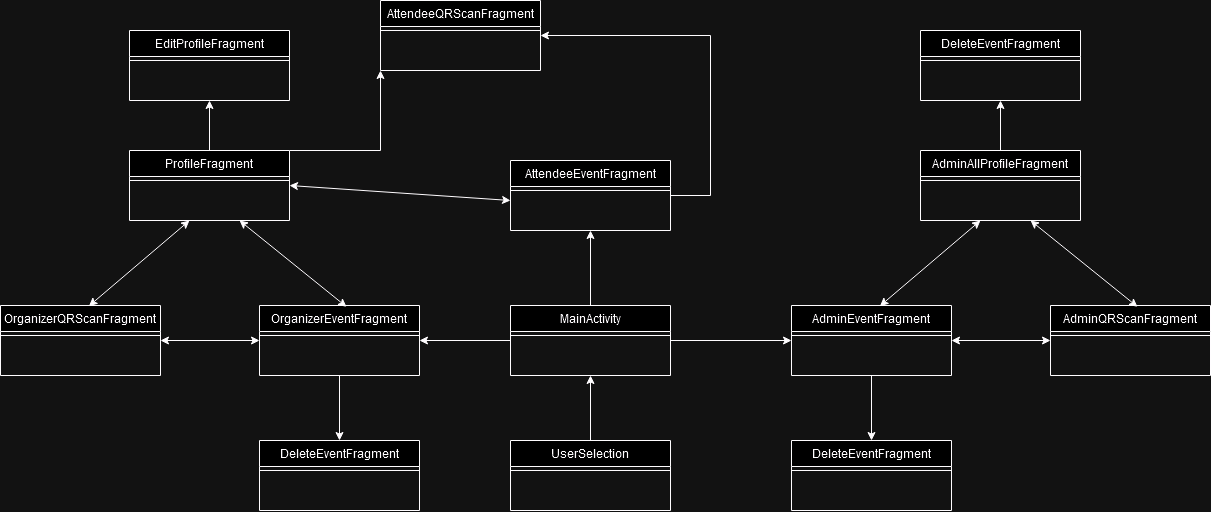

The diagram above was exported from draw.io. Its source (the exported page's mxGraphModel, read from the mxfile embedded in the PNG):
<mxGraphModel dx="1195" dy="622" grid="1" gridSize="10" guides="1" tooltips="1" connect="1" arrows="1" fold="1" page="1" pageScale="1" pageWidth="827" pageHeight="1169" math="0" shadow="0">
  <root>
    <mxCell id="WIyWlLk6GJQsqaUBKTNV-0" />
    <mxCell id="WIyWlLk6GJQsqaUBKTNV-1" parent="WIyWlLk6GJQsqaUBKTNV-0" />
    <mxCell id="_B4tVPbWxV6y9q4n8meI-5" style="edgeStyle=orthogonalEdgeStyle;rounded=0;orthogonalLoop=1;jettySize=auto;html=1;exitX=1;exitY=0.5;exitDx=0;exitDy=0;entryX=0;entryY=0.5;entryDx=0;entryDy=0;" edge="1" parent="WIyWlLk6GJQsqaUBKTNV-1" source="zkfFHV4jXpPFQw0GAbJ--13" target="_B4tVPbWxV6y9q4n8meI-1">
      <mxGeometry relative="1" as="geometry" />
    </mxCell>
    <mxCell id="_B4tVPbWxV6y9q4n8meI-11" style="edgeStyle=orthogonalEdgeStyle;rounded=0;orthogonalLoop=1;jettySize=auto;html=1;entryX=0.5;entryY=1;entryDx=0;entryDy=0;" edge="1" parent="WIyWlLk6GJQsqaUBKTNV-1" source="zkfFHV4jXpPFQw0GAbJ--13" target="_B4tVPbWxV6y9q4n8meI-8">
      <mxGeometry relative="1" as="geometry" />
    </mxCell>
    <mxCell id="_B4tVPbWxV6y9q4n8meI-58" style="edgeStyle=orthogonalEdgeStyle;rounded=0;orthogonalLoop=1;jettySize=auto;html=1;entryX=1;entryY=0.5;entryDx=0;entryDy=0;" edge="1" parent="WIyWlLk6GJQsqaUBKTNV-1" source="zkfFHV4jXpPFQw0GAbJ--13" target="_B4tVPbWxV6y9q4n8meI-46">
      <mxGeometry relative="1" as="geometry" />
    </mxCell>
    <mxCell id="zkfFHV4jXpPFQw0GAbJ--13" value="MainActivity&#10;" style="swimlane;fontStyle=0;align=center;verticalAlign=top;childLayout=stackLayout;horizontal=1;startSize=26;horizontalStack=0;resizeParent=1;resizeLast=0;collapsible=1;marginBottom=0;rounded=0;shadow=0;strokeWidth=1;" parent="WIyWlLk6GJQsqaUBKTNV-1" vertex="1">
      <mxGeometry x="1170" y="515" width="160" height="70" as="geometry">
        <mxRectangle x="340" y="380" width="170" height="26" as="alternateBounds" />
      </mxGeometry>
    </mxCell>
    <mxCell id="zkfFHV4jXpPFQw0GAbJ--15" value="" style="line;html=1;strokeWidth=1;align=left;verticalAlign=middle;spacingTop=-1;spacingLeft=3;spacingRight=3;rotatable=0;labelPosition=right;points=[];portConstraint=eastwest;" parent="zkfFHV4jXpPFQw0GAbJ--13" vertex="1">
      <mxGeometry y="26" width="160" height="8" as="geometry" />
    </mxCell>
    <mxCell id="_B4tVPbWxV6y9q4n8meI-22" style="edgeStyle=orthogonalEdgeStyle;rounded=0;orthogonalLoop=1;jettySize=auto;html=1;" edge="1" parent="WIyWlLk6GJQsqaUBKTNV-1" source="_B4tVPbWxV6y9q4n8meI-1" target="_B4tVPbWxV6y9q4n8meI-20">
      <mxGeometry relative="1" as="geometry" />
    </mxCell>
    <mxCell id="_B4tVPbWxV6y9q4n8meI-1" value="AdminEventFragment&#10;" style="swimlane;fontStyle=0;align=center;verticalAlign=top;childLayout=stackLayout;horizontal=1;startSize=26;horizontalStack=0;resizeParent=1;resizeLast=0;collapsible=1;marginBottom=0;rounded=0;shadow=0;strokeWidth=1;" vertex="1" parent="WIyWlLk6GJQsqaUBKTNV-1">
      <mxGeometry x="1451" y="515" width="160" height="70" as="geometry">
        <mxRectangle x="340" y="380" width="170" height="26" as="alternateBounds" />
      </mxGeometry>
    </mxCell>
    <mxCell id="_B4tVPbWxV6y9q4n8meI-2" value="" style="line;html=1;strokeWidth=1;align=left;verticalAlign=middle;spacingTop=-1;spacingLeft=3;spacingRight=3;rotatable=0;labelPosition=right;points=[];portConstraint=eastwest;" vertex="1" parent="_B4tVPbWxV6y9q4n8meI-1">
      <mxGeometry y="26" width="160" height="8" as="geometry" />
    </mxCell>
    <mxCell id="_B4tVPbWxV6y9q4n8meI-65" style="edgeStyle=orthogonalEdgeStyle;rounded=0;orthogonalLoop=1;jettySize=auto;html=1;entryX=1;entryY=0.5;entryDx=0;entryDy=0;exitX=1;exitY=0.5;exitDx=0;exitDy=0;" edge="1" parent="WIyWlLk6GJQsqaUBKTNV-1" source="_B4tVPbWxV6y9q4n8meI-8" target="_B4tVPbWxV6y9q4n8meI-63">
      <mxGeometry relative="1" as="geometry">
        <mxPoint x="1420" y="375.0000000000002" as="sourcePoint" />
        <mxPoint x="1370" y="250.0000000000001" as="targetPoint" />
        <Array as="points">
          <mxPoint x="1370" y="405" />
          <mxPoint x="1370" y="245" />
        </Array>
      </mxGeometry>
    </mxCell>
    <mxCell id="_B4tVPbWxV6y9q4n8meI-8" value="AttendeeEventFragment&#10;" style="swimlane;fontStyle=0;align=center;verticalAlign=top;childLayout=stackLayout;horizontal=1;startSize=26;horizontalStack=0;resizeParent=1;resizeLast=0;collapsible=1;marginBottom=0;rounded=0;shadow=0;strokeWidth=1;" vertex="1" parent="WIyWlLk6GJQsqaUBKTNV-1">
      <mxGeometry x="1170" y="370" width="160" height="70" as="geometry">
        <mxRectangle x="340" y="380" width="170" height="26" as="alternateBounds" />
      </mxGeometry>
    </mxCell>
    <mxCell id="_B4tVPbWxV6y9q4n8meI-9" value="" style="line;html=1;strokeWidth=1;align=left;verticalAlign=middle;spacingTop=-1;spacingLeft=3;spacingRight=3;rotatable=0;labelPosition=right;points=[];portConstraint=eastwest;" vertex="1" parent="_B4tVPbWxV6y9q4n8meI-8">
      <mxGeometry y="26" width="160" height="8" as="geometry" />
    </mxCell>
    <mxCell id="_B4tVPbWxV6y9q4n8meI-12" value="AdminQRScanFragment&#10;" style="swimlane;fontStyle=0;align=center;verticalAlign=top;childLayout=stackLayout;horizontal=1;startSize=26;horizontalStack=0;resizeParent=1;resizeLast=0;collapsible=1;marginBottom=0;rounded=0;shadow=0;strokeWidth=1;" vertex="1" parent="WIyWlLk6GJQsqaUBKTNV-1">
      <mxGeometry x="1710" y="515" width="160" height="70" as="geometry">
        <mxRectangle x="340" y="380" width="170" height="26" as="alternateBounds" />
      </mxGeometry>
    </mxCell>
    <mxCell id="_B4tVPbWxV6y9q4n8meI-13" value="" style="line;html=1;strokeWidth=1;align=left;verticalAlign=middle;spacingTop=-1;spacingLeft=3;spacingRight=3;rotatable=0;labelPosition=right;points=[];portConstraint=eastwest;" vertex="1" parent="_B4tVPbWxV6y9q4n8meI-12">
      <mxGeometry y="26" width="160" height="8" as="geometry" />
    </mxCell>
    <mxCell id="_B4tVPbWxV6y9q4n8meI-27" style="edgeStyle=orthogonalEdgeStyle;rounded=0;orthogonalLoop=1;jettySize=auto;html=1;entryX=0.5;entryY=1;entryDx=0;entryDy=0;" edge="1" parent="WIyWlLk6GJQsqaUBKTNV-1" source="_B4tVPbWxV6y9q4n8meI-14" target="_B4tVPbWxV6y9q4n8meI-25">
      <mxGeometry relative="1" as="geometry" />
    </mxCell>
    <mxCell id="_B4tVPbWxV6y9q4n8meI-14" value="AdminAllProfileFragment&#10;" style="swimlane;fontStyle=0;align=center;verticalAlign=top;childLayout=stackLayout;horizontal=1;startSize=26;horizontalStack=0;resizeParent=1;resizeLast=0;collapsible=1;marginBottom=0;rounded=0;shadow=0;strokeWidth=1;" vertex="1" parent="WIyWlLk6GJQsqaUBKTNV-1">
      <mxGeometry x="1580" y="360" width="160" height="70" as="geometry">
        <mxRectangle x="340" y="380" width="170" height="26" as="alternateBounds" />
      </mxGeometry>
    </mxCell>
    <mxCell id="_B4tVPbWxV6y9q4n8meI-15" value="" style="line;html=1;strokeWidth=1;align=left;verticalAlign=middle;spacingTop=-1;spacingLeft=3;spacingRight=3;rotatable=0;labelPosition=right;points=[];portConstraint=eastwest;" vertex="1" parent="_B4tVPbWxV6y9q4n8meI-14">
      <mxGeometry y="26" width="160" height="8" as="geometry" />
    </mxCell>
    <mxCell id="_B4tVPbWxV6y9q4n8meI-16" value="" style="endArrow=classic;startArrow=classic;html=1;rounded=0;exitX=0.553;exitY=0.007;exitDx=0;exitDy=0;exitPerimeter=0;" edge="1" parent="WIyWlLk6GJQsqaUBKTNV-1" source="_B4tVPbWxV6y9q4n8meI-1">
      <mxGeometry width="50" height="50" relative="1" as="geometry">
        <mxPoint x="1530" y="560" as="sourcePoint" />
        <mxPoint x="1640" y="430" as="targetPoint" />
      </mxGeometry>
    </mxCell>
    <mxCell id="_B4tVPbWxV6y9q4n8meI-17" value="" style="endArrow=classic;startArrow=classic;html=1;rounded=0;entryX=0;entryY=0.5;entryDx=0;entryDy=0;exitX=1;exitY=0.5;exitDx=0;exitDy=0;" edge="1" parent="WIyWlLk6GJQsqaUBKTNV-1" source="_B4tVPbWxV6y9q4n8meI-1" target="_B4tVPbWxV6y9q4n8meI-12">
      <mxGeometry width="50" height="50" relative="1" as="geometry">
        <mxPoint x="1530" y="560" as="sourcePoint" />
        <mxPoint x="1580" y="510" as="targetPoint" />
      </mxGeometry>
    </mxCell>
    <mxCell id="_B4tVPbWxV6y9q4n8meI-18" value="" style="endArrow=classic;startArrow=classic;html=1;rounded=0;exitX=0.544;exitY=0.019;exitDx=0;exitDy=0;exitPerimeter=0;" edge="1" parent="WIyWlLk6GJQsqaUBKTNV-1" source="_B4tVPbWxV6y9q4n8meI-12">
      <mxGeometry width="50" height="50" relative="1" as="geometry">
        <mxPoint x="1530" y="560" as="sourcePoint" />
        <mxPoint x="1690" y="430" as="targetPoint" />
      </mxGeometry>
    </mxCell>
    <mxCell id="_B4tVPbWxV6y9q4n8meI-20" value="DeleteEventFragment&#10;" style="swimlane;fontStyle=0;align=center;verticalAlign=top;childLayout=stackLayout;horizontal=1;startSize=26;horizontalStack=0;resizeParent=1;resizeLast=0;collapsible=1;marginBottom=0;rounded=0;shadow=0;strokeWidth=1;" vertex="1" parent="WIyWlLk6GJQsqaUBKTNV-1">
      <mxGeometry x="1451" y="650" width="160" height="70" as="geometry">
        <mxRectangle x="340" y="380" width="170" height="26" as="alternateBounds" />
      </mxGeometry>
    </mxCell>
    <mxCell id="_B4tVPbWxV6y9q4n8meI-21" value="" style="line;html=1;strokeWidth=1;align=left;verticalAlign=middle;spacingTop=-1;spacingLeft=3;spacingRight=3;rotatable=0;labelPosition=right;points=[];portConstraint=eastwest;" vertex="1" parent="_B4tVPbWxV6y9q4n8meI-20">
      <mxGeometry y="26" width="160" height="8" as="geometry" />
    </mxCell>
    <mxCell id="_B4tVPbWxV6y9q4n8meI-25" value="DeleteEventFragment&#10;" style="swimlane;fontStyle=0;align=center;verticalAlign=top;childLayout=stackLayout;horizontal=1;startSize=26;horizontalStack=0;resizeParent=1;resizeLast=0;collapsible=1;marginBottom=0;rounded=0;shadow=0;strokeWidth=1;" vertex="1" parent="WIyWlLk6GJQsqaUBKTNV-1">
      <mxGeometry x="1580" y="240" width="160" height="70" as="geometry">
        <mxRectangle x="340" y="380" width="170" height="26" as="alternateBounds" />
      </mxGeometry>
    </mxCell>
    <mxCell id="_B4tVPbWxV6y9q4n8meI-26" value="" style="line;html=1;strokeWidth=1;align=left;verticalAlign=middle;spacingTop=-1;spacingLeft=3;spacingRight=3;rotatable=0;labelPosition=right;points=[];portConstraint=eastwest;" vertex="1" parent="_B4tVPbWxV6y9q4n8meI-25">
      <mxGeometry y="26" width="160" height="8" as="geometry" />
    </mxCell>
    <mxCell id="_B4tVPbWxV6y9q4n8meI-44" value="OrganizerQRScanFragment&#10;" style="swimlane;fontStyle=0;align=center;verticalAlign=top;childLayout=stackLayout;horizontal=1;startSize=26;horizontalStack=0;resizeParent=1;resizeLast=0;collapsible=1;marginBottom=0;rounded=0;shadow=0;strokeWidth=1;" vertex="1" parent="WIyWlLk6GJQsqaUBKTNV-1">
      <mxGeometry x="660" y="515" width="160" height="70" as="geometry">
        <mxRectangle x="340" y="380" width="170" height="26" as="alternateBounds" />
      </mxGeometry>
    </mxCell>
    <mxCell id="_B4tVPbWxV6y9q4n8meI-45" value="" style="line;html=1;strokeWidth=1;align=left;verticalAlign=middle;spacingTop=-1;spacingLeft=3;spacingRight=3;rotatable=0;labelPosition=right;points=[];portConstraint=eastwest;" vertex="1" parent="_B4tVPbWxV6y9q4n8meI-44">
      <mxGeometry y="26" width="160" height="8" as="geometry" />
    </mxCell>
    <mxCell id="_B4tVPbWxV6y9q4n8meI-59" style="edgeStyle=orthogonalEdgeStyle;rounded=0;orthogonalLoop=1;jettySize=auto;html=1;" edge="1" parent="WIyWlLk6GJQsqaUBKTNV-1" source="_B4tVPbWxV6y9q4n8meI-46" target="_B4tVPbWxV6y9q4n8meI-54">
      <mxGeometry relative="1" as="geometry" />
    </mxCell>
    <mxCell id="_B4tVPbWxV6y9q4n8meI-46" value="OrganizerEventFragment" style="swimlane;fontStyle=0;align=center;verticalAlign=top;childLayout=stackLayout;horizontal=1;startSize=26;horizontalStack=0;resizeParent=1;resizeLast=0;collapsible=1;marginBottom=0;rounded=0;shadow=0;strokeWidth=1;" vertex="1" parent="WIyWlLk6GJQsqaUBKTNV-1">
      <mxGeometry x="919" y="515" width="160" height="70" as="geometry">
        <mxRectangle x="340" y="380" width="170" height="26" as="alternateBounds" />
      </mxGeometry>
    </mxCell>
    <mxCell id="_B4tVPbWxV6y9q4n8meI-47" value="" style="line;html=1;strokeWidth=1;align=left;verticalAlign=middle;spacingTop=-1;spacingLeft=3;spacingRight=3;rotatable=0;labelPosition=right;points=[];portConstraint=eastwest;" vertex="1" parent="_B4tVPbWxV6y9q4n8meI-46">
      <mxGeometry y="26" width="160" height="8" as="geometry" />
    </mxCell>
    <mxCell id="_B4tVPbWxV6y9q4n8meI-48" style="edgeStyle=orthogonalEdgeStyle;rounded=0;orthogonalLoop=1;jettySize=auto;html=1;entryX=0.5;entryY=1;entryDx=0;entryDy=0;" edge="1" parent="WIyWlLk6GJQsqaUBKTNV-1" source="_B4tVPbWxV6y9q4n8meI-49" target="_B4tVPbWxV6y9q4n8meI-56">
      <mxGeometry relative="1" as="geometry" />
    </mxCell>
    <mxCell id="_B4tVPbWxV6y9q4n8meI-67" style="edgeStyle=orthogonalEdgeStyle;rounded=0;orthogonalLoop=1;jettySize=auto;html=1;exitX=1;exitY=0;exitDx=0;exitDy=0;entryX=0;entryY=1;entryDx=0;entryDy=0;" edge="1" parent="WIyWlLk6GJQsqaUBKTNV-1" source="_B4tVPbWxV6y9q4n8meI-49" target="_B4tVPbWxV6y9q4n8meI-63">
      <mxGeometry relative="1" as="geometry">
        <Array as="points">
          <mxPoint x="1040" y="360" />
        </Array>
      </mxGeometry>
    </mxCell>
    <mxCell id="_B4tVPbWxV6y9q4n8meI-49" value="ProfileFragment&#10;" style="swimlane;fontStyle=0;align=center;verticalAlign=top;childLayout=stackLayout;horizontal=1;startSize=26;horizontalStack=0;resizeParent=1;resizeLast=0;collapsible=1;marginBottom=0;rounded=0;shadow=0;strokeWidth=1;" vertex="1" parent="WIyWlLk6GJQsqaUBKTNV-1">
      <mxGeometry x="789" y="360" width="160" height="70" as="geometry">
        <mxRectangle x="340" y="380" width="170" height="26" as="alternateBounds" />
      </mxGeometry>
    </mxCell>
    <mxCell id="_B4tVPbWxV6y9q4n8meI-50" value="" style="line;html=1;strokeWidth=1;align=left;verticalAlign=middle;spacingTop=-1;spacingLeft=3;spacingRight=3;rotatable=0;labelPosition=right;points=[];portConstraint=eastwest;" vertex="1" parent="_B4tVPbWxV6y9q4n8meI-49">
      <mxGeometry y="26" width="160" height="8" as="geometry" />
    </mxCell>
    <mxCell id="_B4tVPbWxV6y9q4n8meI-51" value="" style="endArrow=classic;startArrow=classic;html=1;rounded=0;exitX=0.553;exitY=0.007;exitDx=0;exitDy=0;exitPerimeter=0;" edge="1" parent="WIyWlLk6GJQsqaUBKTNV-1" source="_B4tVPbWxV6y9q4n8meI-44">
      <mxGeometry width="50" height="50" relative="1" as="geometry">
        <mxPoint x="739" y="560" as="sourcePoint" />
        <mxPoint x="849" y="430" as="targetPoint" />
      </mxGeometry>
    </mxCell>
    <mxCell id="_B4tVPbWxV6y9q4n8meI-52" value="" style="endArrow=classic;startArrow=classic;html=1;rounded=0;entryX=0;entryY=0.5;entryDx=0;entryDy=0;exitX=1;exitY=0.5;exitDx=0;exitDy=0;" edge="1" parent="WIyWlLk6GJQsqaUBKTNV-1" source="_B4tVPbWxV6y9q4n8meI-44" target="_B4tVPbWxV6y9q4n8meI-46">
      <mxGeometry width="50" height="50" relative="1" as="geometry">
        <mxPoint x="739" y="560" as="sourcePoint" />
        <mxPoint x="789" y="510" as="targetPoint" />
      </mxGeometry>
    </mxCell>
    <mxCell id="_B4tVPbWxV6y9q4n8meI-53" value="" style="endArrow=classic;startArrow=classic;html=1;rounded=0;exitX=0.544;exitY=0.019;exitDx=0;exitDy=0;exitPerimeter=0;" edge="1" parent="WIyWlLk6GJQsqaUBKTNV-1" source="_B4tVPbWxV6y9q4n8meI-46">
      <mxGeometry width="50" height="50" relative="1" as="geometry">
        <mxPoint x="739" y="560" as="sourcePoint" />
        <mxPoint x="899" y="430" as="targetPoint" />
      </mxGeometry>
    </mxCell>
    <mxCell id="_B4tVPbWxV6y9q4n8meI-54" value="DeleteEventFragment&#10;" style="swimlane;fontStyle=0;align=center;verticalAlign=top;childLayout=stackLayout;horizontal=1;startSize=26;horizontalStack=0;resizeParent=1;resizeLast=0;collapsible=1;marginBottom=0;rounded=0;shadow=0;strokeWidth=1;" vertex="1" parent="WIyWlLk6GJQsqaUBKTNV-1">
      <mxGeometry x="919" y="650" width="160" height="70" as="geometry">
        <mxRectangle x="340" y="380" width="170" height="26" as="alternateBounds" />
      </mxGeometry>
    </mxCell>
    <mxCell id="_B4tVPbWxV6y9q4n8meI-55" value="" style="line;html=1;strokeWidth=1;align=left;verticalAlign=middle;spacingTop=-1;spacingLeft=3;spacingRight=3;rotatable=0;labelPosition=right;points=[];portConstraint=eastwest;" vertex="1" parent="_B4tVPbWxV6y9q4n8meI-54">
      <mxGeometry y="26" width="160" height="8" as="geometry" />
    </mxCell>
    <mxCell id="_B4tVPbWxV6y9q4n8meI-56" value="EditProfileFragment&#10;&#10;" style="swimlane;fontStyle=0;align=center;verticalAlign=top;childLayout=stackLayout;horizontal=1;startSize=26;horizontalStack=0;resizeParent=1;resizeLast=0;collapsible=1;marginBottom=0;rounded=0;shadow=0;strokeWidth=1;" vertex="1" parent="WIyWlLk6GJQsqaUBKTNV-1">
      <mxGeometry x="789" y="240" width="160" height="70" as="geometry">
        <mxRectangle x="340" y="380" width="170" height="26" as="alternateBounds" />
      </mxGeometry>
    </mxCell>
    <mxCell id="_B4tVPbWxV6y9q4n8meI-57" value="" style="line;html=1;strokeWidth=1;align=left;verticalAlign=middle;spacingTop=-1;spacingLeft=3;spacingRight=3;rotatable=0;labelPosition=right;points=[];portConstraint=eastwest;" vertex="1" parent="_B4tVPbWxV6y9q4n8meI-56">
      <mxGeometry y="26" width="160" height="8" as="geometry" />
    </mxCell>
    <mxCell id="_B4tVPbWxV6y9q4n8meI-62" style="edgeStyle=orthogonalEdgeStyle;rounded=0;orthogonalLoop=1;jettySize=auto;html=1;entryX=0.5;entryY=1;entryDx=0;entryDy=0;" edge="1" parent="WIyWlLk6GJQsqaUBKTNV-1" source="_B4tVPbWxV6y9q4n8meI-60" target="zkfFHV4jXpPFQw0GAbJ--13">
      <mxGeometry relative="1" as="geometry" />
    </mxCell>
    <mxCell id="_B4tVPbWxV6y9q4n8meI-60" value="UserSelection&#10;" style="swimlane;fontStyle=0;align=center;verticalAlign=top;childLayout=stackLayout;horizontal=1;startSize=26;horizontalStack=0;resizeParent=1;resizeLast=0;collapsible=1;marginBottom=0;rounded=0;shadow=0;strokeWidth=1;" vertex="1" parent="WIyWlLk6GJQsqaUBKTNV-1">
      <mxGeometry x="1170" y="650" width="160" height="70" as="geometry">
        <mxRectangle x="340" y="380" width="170" height="26" as="alternateBounds" />
      </mxGeometry>
    </mxCell>
    <mxCell id="_B4tVPbWxV6y9q4n8meI-61" value="" style="line;html=1;strokeWidth=1;align=left;verticalAlign=middle;spacingTop=-1;spacingLeft=3;spacingRight=3;rotatable=0;labelPosition=right;points=[];portConstraint=eastwest;" vertex="1" parent="_B4tVPbWxV6y9q4n8meI-60">
      <mxGeometry y="26" width="160" height="8" as="geometry" />
    </mxCell>
    <mxCell id="_B4tVPbWxV6y9q4n8meI-63" value="AttendeeQRScanFragment&#10;" style="swimlane;fontStyle=0;align=center;verticalAlign=top;childLayout=stackLayout;horizontal=1;startSize=26;horizontalStack=0;resizeParent=1;resizeLast=0;collapsible=1;marginBottom=0;rounded=0;shadow=0;strokeWidth=1;" vertex="1" parent="WIyWlLk6GJQsqaUBKTNV-1">
      <mxGeometry x="1040" y="210" width="160" height="70" as="geometry">
        <mxRectangle x="340" y="380" width="170" height="26" as="alternateBounds" />
      </mxGeometry>
    </mxCell>
    <mxCell id="_B4tVPbWxV6y9q4n8meI-64" value="" style="line;html=1;strokeWidth=1;align=left;verticalAlign=middle;spacingTop=-1;spacingLeft=3;spacingRight=3;rotatable=0;labelPosition=right;points=[];portConstraint=eastwest;" vertex="1" parent="_B4tVPbWxV6y9q4n8meI-63">
      <mxGeometry y="26" width="160" height="8" as="geometry" />
    </mxCell>
    <mxCell id="_B4tVPbWxV6y9q4n8meI-66" value="" style="endArrow=classic;startArrow=classic;html=1;rounded=0;exitX=1;exitY=0.5;exitDx=0;exitDy=0;" edge="1" parent="WIyWlLk6GJQsqaUBKTNV-1" source="_B4tVPbWxV6y9q4n8meI-49">
      <mxGeometry width="50" height="50" relative="1" as="geometry">
        <mxPoint x="1190" y="470" as="sourcePoint" />
        <mxPoint x="1170" y="410" as="targetPoint" />
      </mxGeometry>
    </mxCell>
  </root>
</mxGraphModel>